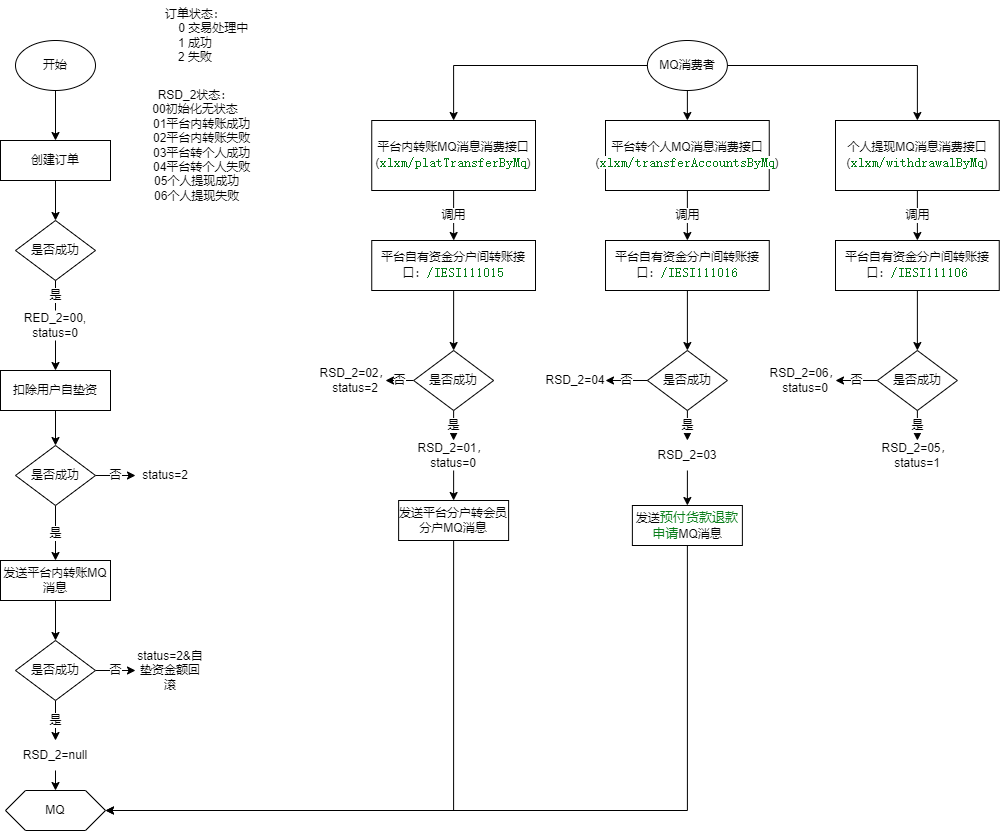

The diagram above was exported from draw.io. Its source (the exported page's mxGraphModel, read from the mxfile embedded in the PNG):
<mxGraphModel dx="1422" dy="794" grid="1" gridSize="10" guides="1" tooltips="1" connect="1" arrows="1" fold="1" page="1" pageScale="1" pageWidth="1100" pageHeight="850" math="0" shadow="0">
  <root>
    <mxCell id="0" />
    <mxCell id="1" parent="0" />
    <mxCell id="M4q5lxuuCpiiaXhfUwNF-5" style="edgeStyle=orthogonalEdgeStyle;rounded=0;orthogonalLoop=1;jettySize=auto;html=1;exitX=0.5;exitY=1;exitDx=0;exitDy=0;entryX=0.5;entryY=0;entryDx=0;entryDy=0;" parent="1" source="M4q5lxuuCpiiaXhfUwNF-2" target="M4q5lxuuCpiiaXhfUwNF-4" edge="1">
      <mxGeometry relative="1" as="geometry" />
    </mxCell>
    <mxCell id="M4q5lxuuCpiiaXhfUwNF-2" value="开始" style="ellipse;whiteSpace=wrap;html=1;" parent="1" vertex="1">
      <mxGeometry x="80" y="40" width="80" height="50" as="geometry" />
    </mxCell>
    <mxCell id="M4q5lxuuCpiiaXhfUwNF-3" value="是否成功" style="rhombus;whiteSpace=wrap;html=1;" parent="1" vertex="1">
      <mxGeometry x="80" y="220" width="80" height="60" as="geometry" />
    </mxCell>
    <mxCell id="M4q5lxuuCpiiaXhfUwNF-6" style="edgeStyle=orthogonalEdgeStyle;rounded=0;orthogonalLoop=1;jettySize=auto;html=1;exitX=0.5;exitY=1;exitDx=0;exitDy=0;entryX=0.5;entryY=0;entryDx=0;entryDy=0;" parent="1" source="M4q5lxuuCpiiaXhfUwNF-4" target="M4q5lxuuCpiiaXhfUwNF-3" edge="1">
      <mxGeometry relative="1" as="geometry" />
    </mxCell>
    <mxCell id="M4q5lxuuCpiiaXhfUwNF-4" value="创建订单" style="rounded=0;whiteSpace=wrap;html=1;" parent="1" vertex="1">
      <mxGeometry x="65" y="140" width="110" height="40" as="geometry" />
    </mxCell>
    <mxCell id="M4q5lxuuCpiiaXhfUwNF-15" style="edgeStyle=orthogonalEdgeStyle;rounded=0;orthogonalLoop=1;jettySize=auto;html=1;exitX=0.5;exitY=1;exitDx=0;exitDy=0;entryX=0.5;entryY=0;entryDx=0;entryDy=0;" parent="1" source="M4q5lxuuCpiiaXhfUwNF-9" target="M4q5lxuuCpiiaXhfUwNF-14" edge="1">
      <mxGeometry relative="1" as="geometry" />
    </mxCell>
    <mxCell id="M4q5lxuuCpiiaXhfUwNF-9" value="扣除用户自垫资" style="rounded=0;whiteSpace=wrap;html=1;" parent="1" vertex="1">
      <mxGeometry x="65" y="370" width="110" height="40" as="geometry" />
    </mxCell>
    <mxCell id="M4q5lxuuCpiiaXhfUwNF-13" style="edgeStyle=orthogonalEdgeStyle;rounded=0;orthogonalLoop=1;jettySize=auto;html=1;exitX=0.5;exitY=1;exitDx=0;exitDy=0;entryX=0.5;entryY=0;entryDx=0;entryDy=0;" parent="1" source="M4q5lxuuCpiiaXhfUwNF-12" target="M4q5lxuuCpiiaXhfUwNF-9" edge="1">
      <mxGeometry relative="1" as="geometry" />
    </mxCell>
    <mxCell id="M4q5lxuuCpiiaXhfUwNF-19" value="是" style="edgeStyle=orthogonalEdgeStyle;rounded=0;orthogonalLoop=1;jettySize=auto;html=1;exitX=0.5;exitY=1;exitDx=0;exitDy=0;" parent="1" source="M4q5lxuuCpiiaXhfUwNF-14" target="M4q5lxuuCpiiaXhfUwNF-18" edge="1">
      <mxGeometry relative="1" as="geometry" />
    </mxCell>
    <mxCell id="M4q5lxuuCpiiaXhfUwNF-25" value="否" style="edgeStyle=orthogonalEdgeStyle;rounded=0;orthogonalLoop=1;jettySize=auto;html=1;exitX=1;exitY=0.5;exitDx=0;exitDy=0;entryX=0;entryY=0.5;entryDx=0;entryDy=0;fontSize=10;" parent="1" source="M4q5lxuuCpiiaXhfUwNF-14" target="M4q5lxuuCpiiaXhfUwNF-22" edge="1">
      <mxGeometry relative="1" as="geometry" />
    </mxCell>
    <mxCell id="M4q5lxuuCpiiaXhfUwNF-14" value="是否成功" style="rhombus;whiteSpace=wrap;html=1;" parent="1" vertex="1">
      <mxGeometry x="80" y="445" width="80" height="60" as="geometry" />
    </mxCell>
    <mxCell id="M4q5lxuuCpiiaXhfUwNF-28" style="edgeStyle=orthogonalEdgeStyle;rounded=0;orthogonalLoop=1;jettySize=auto;html=1;exitX=0.5;exitY=1;exitDx=0;exitDy=0;entryX=0.5;entryY=0;entryDx=0;entryDy=0;fontSize=10;" parent="1" source="M4q5lxuuCpiiaXhfUwNF-18" target="M4q5lxuuCpiiaXhfUwNF-27" edge="1">
      <mxGeometry relative="1" as="geometry" />
    </mxCell>
    <mxCell id="M4q5lxuuCpiiaXhfUwNF-18" value="发送平台内转账MQ消息" style="rounded=0;whiteSpace=wrap;html=1;" parent="1" vertex="1">
      <mxGeometry x="65" y="560" width="110" height="40" as="geometry" />
    </mxCell>
    <mxCell id="M4q5lxuuCpiiaXhfUwNF-22" value="status=2" style="text;html=1;strokeColor=none;fillColor=none;align=center;verticalAlign=middle;whiteSpace=wrap;rounded=0;" parent="1" vertex="1">
      <mxGeometry x="200" y="460" width="60" height="30" as="geometry" />
    </mxCell>
    <mxCell id="M4q5lxuuCpiiaXhfUwNF-23" value="订单状态：&lt;br&gt;&amp;nbsp; &amp;nbsp; &amp;nbsp; &amp;nbsp; &amp;nbsp; &amp;nbsp;0 交易处理中&lt;br&gt;1 成功&lt;br&gt;2 失败" style="text;html=1;strokeColor=none;fillColor=none;align=center;verticalAlign=middle;whiteSpace=wrap;rounded=0;" parent="1" vertex="1">
      <mxGeometry x="200" width="120" height="70" as="geometry" />
    </mxCell>
    <mxCell id="M4q5lxuuCpiiaXhfUwNF-24" value="&lt;div&gt;RSD_2状态：&lt;/div&gt;&lt;div&gt;00初始化无状态&lt;/div&gt;&lt;div&gt;&amp;nbsp; &amp;nbsp; 01平台内转账成功&lt;/div&gt;&lt;div&gt;&amp;nbsp; &amp;nbsp; 02平台内转账失败&lt;/div&gt;&lt;div&gt;&amp;nbsp; &amp;nbsp; 03平台转个人成功&lt;/div&gt;&lt;div&gt;&amp;nbsp; &amp;nbsp; 04平台转个人失败&lt;/div&gt;&lt;div&gt;&amp;nbsp;05个人提现成功&lt;/div&gt;&lt;div&gt;&amp;nbsp;06个人提现失败&lt;/div&gt;" style="text;html=1;strokeColor=none;fillColor=none;align=center;verticalAlign=middle;whiteSpace=wrap;rounded=0;" parent="1" vertex="1">
      <mxGeometry x="200" y="80" width="120" height="130" as="geometry" />
    </mxCell>
    <mxCell id="M4q5lxuuCpiiaXhfUwNF-30" value="是" style="edgeStyle=orthogonalEdgeStyle;rounded=0;orthogonalLoop=1;jettySize=auto;html=1;exitX=0.5;exitY=1;exitDx=0;exitDy=0;entryX=0.5;entryY=0;entryDx=0;entryDy=0;fontSize=10;" parent="1" source="M4q5lxuuCpiiaXhfUwNF-27" target="M4q5lxuuCpiiaXhfUwNF-29" edge="1">
      <mxGeometry relative="1" as="geometry" />
    </mxCell>
    <mxCell id="M4q5lxuuCpiiaXhfUwNF-32" value="否" style="edgeStyle=orthogonalEdgeStyle;rounded=0;orthogonalLoop=1;jettySize=auto;html=1;exitX=1;exitY=0.5;exitDx=0;exitDy=0;fontSize=10;" parent="1" source="M4q5lxuuCpiiaXhfUwNF-27" target="M4q5lxuuCpiiaXhfUwNF-31" edge="1">
      <mxGeometry relative="1" as="geometry" />
    </mxCell>
    <mxCell id="M4q5lxuuCpiiaXhfUwNF-27" value="是否成功" style="rhombus;whiteSpace=wrap;html=1;" parent="1" vertex="1">
      <mxGeometry x="80" y="640" width="80" height="60" as="geometry" />
    </mxCell>
    <mxCell id="H4xLe89HS13bLw6nY4Hi-29" style="edgeStyle=orthogonalEdgeStyle;rounded=0;orthogonalLoop=1;jettySize=auto;html=1;exitX=0.5;exitY=1;exitDx=0;exitDy=0;entryX=0.5;entryY=0;entryDx=0;entryDy=0;" edge="1" parent="1" source="M4q5lxuuCpiiaXhfUwNF-29" target="H4xLe89HS13bLw6nY4Hi-28">
      <mxGeometry relative="1" as="geometry" />
    </mxCell>
    <mxCell id="M4q5lxuuCpiiaXhfUwNF-29" value="RSD_2=null" style="text;html=1;strokeColor=none;fillColor=none;align=center;verticalAlign=middle;whiteSpace=wrap;rounded=0;fontSize=10;" parent="1" vertex="1">
      <mxGeometry x="85" y="740" width="70" height="30" as="geometry" />
    </mxCell>
    <mxCell id="M4q5lxuuCpiiaXhfUwNF-31" value="status=2&amp;amp;自垫资金额回滚" style="text;html=1;strokeColor=none;fillColor=none;align=center;verticalAlign=middle;whiteSpace=wrap;rounded=0;fontSize=10;" parent="1" vertex="1">
      <mxGeometry x="200" y="647.5" width="70" height="45" as="geometry" />
    </mxCell>
    <mxCell id="H4xLe89HS13bLw6nY4Hi-5" value="调用" style="edgeStyle=orthogonalEdgeStyle;rounded=0;orthogonalLoop=1;jettySize=auto;html=1;exitX=0.5;exitY=1;exitDx=0;exitDy=0;" edge="1" parent="1" source="M4q5lxuuCpiiaXhfUwNF-36" target="M4q5lxuuCpiiaXhfUwNF-40">
      <mxGeometry relative="1" as="geometry" />
    </mxCell>
    <mxCell id="M4q5lxuuCpiiaXhfUwNF-36" value="平台内转账MQ消息消费接口(&lt;span style=&quot;color: rgb(6 , 125 , 23) ; background-color: rgb(255 , 255 , 255) ; font-family: &amp;#34;jetbrains mono&amp;#34; , monospace ; font-size: 9.8pt&quot;&gt;xlxm/platTransferByMq&lt;/span&gt;&lt;span&gt;)&lt;/span&gt;" style="rounded=0;whiteSpace=wrap;html=1;" parent="1" vertex="1">
      <mxGeometry x="436.25" y="120" width="163.75" height="70" as="geometry" />
    </mxCell>
    <mxCell id="H4xLe89HS13bLw6nY4Hi-7" style="edgeStyle=orthogonalEdgeStyle;rounded=0;orthogonalLoop=1;jettySize=auto;html=1;exitX=0.5;exitY=1;exitDx=0;exitDy=0;entryX=0.5;entryY=0;entryDx=0;entryDy=0;" edge="1" parent="1" source="M4q5lxuuCpiiaXhfUwNF-40" target="H4xLe89HS13bLw6nY4Hi-6">
      <mxGeometry relative="1" as="geometry" />
    </mxCell>
    <mxCell id="M4q5lxuuCpiiaXhfUwNF-40" value="平台自有资金分户间转账接口：&lt;span style=&quot;color: rgb(6 , 125 , 23) ; background-color: rgb(255 , 255 , 255) ; font-family: &amp;#34;jetbrains mono&amp;#34; , monospace ; font-size: 9.8pt&quot;&gt;/IESI111015&lt;/span&gt;" style="rounded=0;whiteSpace=wrap;html=1;" parent="1" vertex="1">
      <mxGeometry x="436.25" y="240" width="163.75" height="50" as="geometry" />
    </mxCell>
    <mxCell id="H4xLe89HS13bLw6nY4Hi-25" style="edgeStyle=orthogonalEdgeStyle;rounded=0;orthogonalLoop=1;jettySize=auto;html=1;exitX=0;exitY=0.5;exitDx=0;exitDy=0;entryX=0.5;entryY=0;entryDx=0;entryDy=0;" edge="1" parent="1" source="H4xLe89HS13bLw6nY4Hi-1" target="M4q5lxuuCpiiaXhfUwNF-36">
      <mxGeometry relative="1" as="geometry" />
    </mxCell>
    <mxCell id="H4xLe89HS13bLw6nY4Hi-26" style="edgeStyle=orthogonalEdgeStyle;rounded=0;orthogonalLoop=1;jettySize=auto;html=1;exitX=0.5;exitY=1;exitDx=0;exitDy=0;entryX=0.5;entryY=0;entryDx=0;entryDy=0;" edge="1" parent="1" source="H4xLe89HS13bLw6nY4Hi-1" target="H4xLe89HS13bLw6nY4Hi-19">
      <mxGeometry relative="1" as="geometry" />
    </mxCell>
    <mxCell id="H4xLe89HS13bLw6nY4Hi-27" style="edgeStyle=orthogonalEdgeStyle;rounded=0;orthogonalLoop=1;jettySize=auto;html=1;exitX=1;exitY=0.5;exitDx=0;exitDy=0;entryX=0.5;entryY=0;entryDx=0;entryDy=0;" edge="1" parent="1" source="H4xLe89HS13bLw6nY4Hi-1" target="H4xLe89HS13bLw6nY4Hi-20">
      <mxGeometry relative="1" as="geometry" />
    </mxCell>
    <mxCell id="H4xLe89HS13bLw6nY4Hi-1" value="MQ消费者" style="ellipse;whiteSpace=wrap;html=1;" vertex="1" parent="1">
      <mxGeometry x="711.88" y="40" width="80" height="50" as="geometry" />
    </mxCell>
    <mxCell id="H4xLe89HS13bLw6nY4Hi-13" value="否" style="edgeStyle=orthogonalEdgeStyle;rounded=0;orthogonalLoop=1;jettySize=auto;html=1;exitX=0;exitY=0.5;exitDx=0;exitDy=0;" edge="1" parent="1" source="H4xLe89HS13bLw6nY4Hi-6" target="H4xLe89HS13bLw6nY4Hi-12">
      <mxGeometry relative="1" as="geometry" />
    </mxCell>
    <mxCell id="H4xLe89HS13bLw6nY4Hi-16" value="是" style="edgeStyle=orthogonalEdgeStyle;rounded=0;orthogonalLoop=1;jettySize=auto;html=1;exitX=0.5;exitY=1;exitDx=0;exitDy=0;" edge="1" parent="1" source="H4xLe89HS13bLw6nY4Hi-6" target="H4xLe89HS13bLw6nY4Hi-15">
      <mxGeometry relative="1" as="geometry" />
    </mxCell>
    <mxCell id="H4xLe89HS13bLw6nY4Hi-6" value="是否成功" style="rhombus;whiteSpace=wrap;html=1;" vertex="1" parent="1">
      <mxGeometry x="478.13" y="350" width="80" height="60" as="geometry" />
    </mxCell>
    <mxCell id="H4xLe89HS13bLw6nY4Hi-41" style="edgeStyle=orthogonalEdgeStyle;rounded=0;orthogonalLoop=1;jettySize=auto;html=1;exitX=0.5;exitY=1;exitDx=0;exitDy=0;entryX=1;entryY=0.5;entryDx=0;entryDy=0;" edge="1" parent="1" source="H4xLe89HS13bLw6nY4Hi-8" target="H4xLe89HS13bLw6nY4Hi-28">
      <mxGeometry relative="1" as="geometry" />
    </mxCell>
    <mxCell id="H4xLe89HS13bLw6nY4Hi-8" value="发送平台分户转会员分户MQ消息" style="rounded=0;whiteSpace=wrap;html=1;" vertex="1" parent="1">
      <mxGeometry x="463.12" y="500" width="110" height="40" as="geometry" />
    </mxCell>
    <mxCell id="H4xLe89HS13bLw6nY4Hi-12" value="RSD_2=02，&lt;br&gt;status=2" style="text;html=1;strokeColor=none;fillColor=none;align=center;verticalAlign=middle;whiteSpace=wrap;rounded=0;" vertex="1" parent="1">
      <mxGeometry x="390" y="365" width="60" height="30" as="geometry" />
    </mxCell>
    <mxCell id="H4xLe89HS13bLw6nY4Hi-17" style="edgeStyle=orthogonalEdgeStyle;rounded=0;orthogonalLoop=1;jettySize=auto;html=1;exitX=0.5;exitY=1;exitDx=0;exitDy=0;entryX=0.5;entryY=0;entryDx=0;entryDy=0;" edge="1" parent="1" source="H4xLe89HS13bLw6nY4Hi-15" target="H4xLe89HS13bLw6nY4Hi-8">
      <mxGeometry relative="1" as="geometry" />
    </mxCell>
    <mxCell id="H4xLe89HS13bLw6nY4Hi-15" value="RSD_2=01，&lt;br&gt;status=0" style="text;html=1;strokeColor=none;fillColor=none;align=center;verticalAlign=middle;whiteSpace=wrap;rounded=0;" vertex="1" parent="1">
      <mxGeometry x="488.13" y="440" width="60" height="30" as="geometry" />
    </mxCell>
    <mxCell id="H4xLe89HS13bLw6nY4Hi-23" value="调用" style="edgeStyle=orthogonalEdgeStyle;rounded=0;orthogonalLoop=1;jettySize=auto;html=1;exitX=0.5;exitY=1;exitDx=0;exitDy=0;entryX=0.5;entryY=0;entryDx=0;entryDy=0;" edge="1" parent="1" source="H4xLe89HS13bLw6nY4Hi-19" target="H4xLe89HS13bLw6nY4Hi-21">
      <mxGeometry relative="1" as="geometry" />
    </mxCell>
    <mxCell id="H4xLe89HS13bLw6nY4Hi-19" value="平台转个人MQ消息消费接口(&lt;span style=&quot;color: rgb(6 , 125 , 23) ; background-color: rgb(255 , 255 , 255) ; font-family: &amp;#34;jetbrains mono&amp;#34; , monospace ; font-size: 9.8pt&quot;&gt;xlxm/transferAccountsByMq&lt;/span&gt;&lt;span&gt;)&lt;/span&gt;" style="rounded=0;whiteSpace=wrap;html=1;" vertex="1" parent="1">
      <mxGeometry x="670" y="120" width="163.75" height="70" as="geometry" />
    </mxCell>
    <mxCell id="H4xLe89HS13bLw6nY4Hi-24" value="调用" style="edgeStyle=orthogonalEdgeStyle;rounded=0;orthogonalLoop=1;jettySize=auto;html=1;exitX=0.5;exitY=1;exitDx=0;exitDy=0;" edge="1" parent="1" source="H4xLe89HS13bLw6nY4Hi-20" target="H4xLe89HS13bLw6nY4Hi-22">
      <mxGeometry relative="1" as="geometry" />
    </mxCell>
    <mxCell id="H4xLe89HS13bLw6nY4Hi-20" value="个人提现MQ消息消费接口(&lt;span style=&quot;color: rgb(6 , 125 , 23) ; background-color: rgb(255 , 255 , 255) ; font-family: &amp;#34;jetbrains mono&amp;#34; , monospace ; font-size: 9.8pt&quot;&gt;xlxm/withdrawalByMq&lt;/span&gt;&lt;span&gt;)&lt;/span&gt;" style="rounded=0;whiteSpace=wrap;html=1;" vertex="1" parent="1">
      <mxGeometry x="900" y="120" width="163.75" height="70" as="geometry" />
    </mxCell>
    <mxCell id="H4xLe89HS13bLw6nY4Hi-33" style="edgeStyle=orthogonalEdgeStyle;rounded=0;orthogonalLoop=1;jettySize=auto;html=1;exitX=0.5;exitY=1;exitDx=0;exitDy=0;" edge="1" parent="1" source="H4xLe89HS13bLw6nY4Hi-21" target="H4xLe89HS13bLw6nY4Hi-31">
      <mxGeometry relative="1" as="geometry" />
    </mxCell>
    <mxCell id="H4xLe89HS13bLw6nY4Hi-21" value="平台自有资金分户间转账接口：&lt;span style=&quot;color: rgb(6 , 125 , 23) ; background-color: rgb(255 , 255 , 255) ; font-family: &amp;#34;jetbrains mono&amp;#34; , monospace ; font-size: 9.8pt&quot;&gt;/IESI111016&lt;/span&gt;" style="rounded=0;whiteSpace=wrap;html=1;" vertex="1" parent="1">
      <mxGeometry x="670.01" y="240" width="163.75" height="50" as="geometry" />
    </mxCell>
    <mxCell id="H4xLe89HS13bLw6nY4Hi-34" style="edgeStyle=orthogonalEdgeStyle;rounded=0;orthogonalLoop=1;jettySize=auto;html=1;exitX=0.5;exitY=1;exitDx=0;exitDy=0;" edge="1" parent="1" source="H4xLe89HS13bLw6nY4Hi-22" target="H4xLe89HS13bLw6nY4Hi-32">
      <mxGeometry relative="1" as="geometry" />
    </mxCell>
    <mxCell id="H4xLe89HS13bLw6nY4Hi-22" value="平台自有资金分户间转账接口：&lt;span style=&quot;color: rgb(6 , 125 , 23) ; background-color: rgb(255 , 255 , 255) ; font-family: &amp;#34;jetbrains mono&amp;#34; , monospace ; font-size: 9.8pt&quot;&gt;/IESI111106&lt;/span&gt;" style="rounded=0;whiteSpace=wrap;html=1;" vertex="1" parent="1">
      <mxGeometry x="900" y="240" width="163.75" height="50" as="geometry" />
    </mxCell>
    <mxCell id="H4xLe89HS13bLw6nY4Hi-28" value="MQ" style="shape=hexagon;perimeter=hexagonPerimeter2;whiteSpace=wrap;html=1;fixedSize=1;" vertex="1" parent="1">
      <mxGeometry x="70" y="790" width="100" height="40" as="geometry" />
    </mxCell>
    <mxCell id="M4q5lxuuCpiiaXhfUwNF-12" value="RED_2=00,&lt;br&gt;status=0" style="text;html=1;strokeColor=none;fillColor=none;align=center;verticalAlign=middle;whiteSpace=wrap;rounded=0;" parent="1" vertex="1">
      <mxGeometry x="85" y="310" width="70" height="30" as="geometry" />
    </mxCell>
    <mxCell id="H4xLe89HS13bLw6nY4Hi-30" value="是" style="edgeStyle=orthogonalEdgeStyle;rounded=0;orthogonalLoop=1;jettySize=auto;html=1;endArrow=none;" edge="1" parent="1" source="M4q5lxuuCpiiaXhfUwNF-3" target="M4q5lxuuCpiiaXhfUwNF-12">
      <mxGeometry relative="1" as="geometry">
        <mxPoint x="120" y="350" as="targetPoint" />
        <mxPoint x="120" y="280" as="sourcePoint" />
      </mxGeometry>
    </mxCell>
    <mxCell id="H4xLe89HS13bLw6nY4Hi-36" value="是" style="edgeStyle=orthogonalEdgeStyle;rounded=0;orthogonalLoop=1;jettySize=auto;html=1;exitX=0.5;exitY=1;exitDx=0;exitDy=0;entryX=0.5;entryY=0;entryDx=0;entryDy=0;" edge="1" parent="1" source="H4xLe89HS13bLw6nY4Hi-31" target="H4xLe89HS13bLw6nY4Hi-35">
      <mxGeometry relative="1" as="geometry" />
    </mxCell>
    <mxCell id="H4xLe89HS13bLw6nY4Hi-40" value="否" style="edgeStyle=orthogonalEdgeStyle;rounded=0;orthogonalLoop=1;jettySize=auto;html=1;exitX=0;exitY=0.5;exitDx=0;exitDy=0;entryX=1;entryY=0.5;entryDx=0;entryDy=0;" edge="1" parent="1" source="H4xLe89HS13bLw6nY4Hi-31" target="H4xLe89HS13bLw6nY4Hi-39">
      <mxGeometry relative="1" as="geometry" />
    </mxCell>
    <mxCell id="H4xLe89HS13bLw6nY4Hi-31" value="是否成功" style="rhombus;whiteSpace=wrap;html=1;" vertex="1" parent="1">
      <mxGeometry x="711.89" y="350" width="80" height="60" as="geometry" />
    </mxCell>
    <mxCell id="H4xLe89HS13bLw6nY4Hi-44" value="否" style="edgeStyle=orthogonalEdgeStyle;rounded=0;orthogonalLoop=1;jettySize=auto;html=1;exitX=0;exitY=0.5;exitDx=0;exitDy=0;entryX=1;entryY=0.5;entryDx=0;entryDy=0;" edge="1" parent="1" source="H4xLe89HS13bLw6nY4Hi-32" target="H4xLe89HS13bLw6nY4Hi-43">
      <mxGeometry relative="1" as="geometry" />
    </mxCell>
    <mxCell id="H4xLe89HS13bLw6nY4Hi-46" value="是" style="edgeStyle=orthogonalEdgeStyle;rounded=0;orthogonalLoop=1;jettySize=auto;html=1;exitX=0.5;exitY=1;exitDx=0;exitDy=0;entryX=0.5;entryY=0;entryDx=0;entryDy=0;" edge="1" parent="1" source="H4xLe89HS13bLw6nY4Hi-32" target="H4xLe89HS13bLw6nY4Hi-45">
      <mxGeometry relative="1" as="geometry" />
    </mxCell>
    <mxCell id="H4xLe89HS13bLw6nY4Hi-32" value="是否成功" style="rhombus;whiteSpace=wrap;html=1;" vertex="1" parent="1">
      <mxGeometry x="941.88" y="350" width="80" height="60" as="geometry" />
    </mxCell>
    <mxCell id="H4xLe89HS13bLw6nY4Hi-38" style="edgeStyle=orthogonalEdgeStyle;rounded=0;orthogonalLoop=1;jettySize=auto;html=1;exitX=0.5;exitY=1;exitDx=0;exitDy=0;entryX=0.5;entryY=0;entryDx=0;entryDy=0;" edge="1" parent="1" source="H4xLe89HS13bLw6nY4Hi-35" target="H4xLe89HS13bLw6nY4Hi-37">
      <mxGeometry relative="1" as="geometry" />
    </mxCell>
    <mxCell id="H4xLe89HS13bLw6nY4Hi-35" value="RSD_2=03" style="text;html=1;strokeColor=none;fillColor=none;align=center;verticalAlign=middle;whiteSpace=wrap;rounded=0;" vertex="1" parent="1">
      <mxGeometry x="721.89" y="440" width="60" height="30" as="geometry" />
    </mxCell>
    <mxCell id="H4xLe89HS13bLw6nY4Hi-42" style="edgeStyle=orthogonalEdgeStyle;rounded=0;orthogonalLoop=1;jettySize=auto;html=1;exitX=0.5;exitY=1;exitDx=0;exitDy=0;entryX=1;entryY=0.5;entryDx=0;entryDy=0;" edge="1" parent="1" source="H4xLe89HS13bLw6nY4Hi-37" target="H4xLe89HS13bLw6nY4Hi-28">
      <mxGeometry relative="1" as="geometry" />
    </mxCell>
    <mxCell id="H4xLe89HS13bLw6nY4Hi-37" value="发送&lt;span style=&quot;color: rgb(6 , 125 , 23) ; background-color: rgb(255 , 255 , 255) ; font-family: , monospace ; font-size: 9.8pt&quot;&gt;预付货款退款申请&lt;/span&gt;&lt;span&gt;MQ消息&lt;/span&gt;" style="rounded=0;whiteSpace=wrap;html=1;" vertex="1" parent="1">
      <mxGeometry x="696.88" y="505" width="110" height="40" as="geometry" />
    </mxCell>
    <mxCell id="H4xLe89HS13bLw6nY4Hi-39" value="RSD_2=04" style="text;html=1;strokeColor=none;fillColor=none;align=center;verticalAlign=middle;whiteSpace=wrap;rounded=0;" vertex="1" parent="1">
      <mxGeometry x="610" y="365" width="60" height="30" as="geometry" />
    </mxCell>
    <mxCell id="H4xLe89HS13bLw6nY4Hi-43" value="RSD_2=06，&lt;br&gt;status=0" style="text;html=1;strokeColor=none;fillColor=none;align=center;verticalAlign=middle;whiteSpace=wrap;rounded=0;" vertex="1" parent="1">
      <mxGeometry x="840" y="365" width="60" height="30" as="geometry" />
    </mxCell>
    <mxCell id="H4xLe89HS13bLw6nY4Hi-45" value="RSD_2=05，&lt;br&gt;status=1" style="text;html=1;strokeColor=none;fillColor=none;align=center;verticalAlign=middle;whiteSpace=wrap;rounded=0;" vertex="1" parent="1">
      <mxGeometry x="951.88" y="440" width="60" height="30" as="geometry" />
    </mxCell>
  </root>
</mxGraphModel>